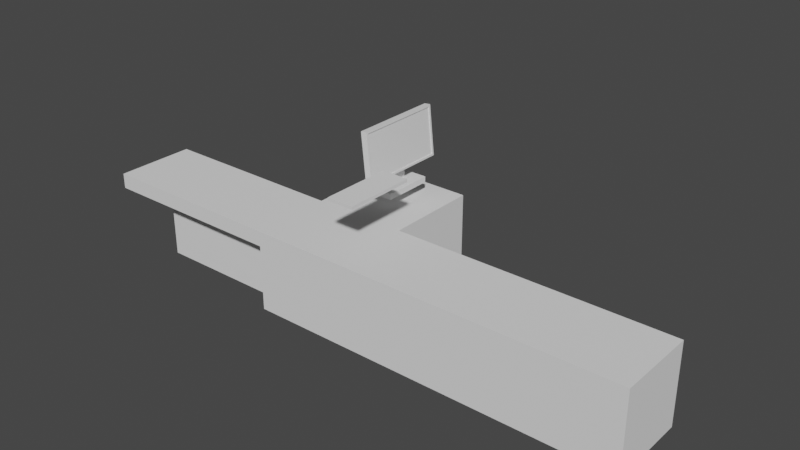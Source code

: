 # Source: ambiente.blend  (saved by Blender 2.92.15; exported with 4.5.12 LTS)
import bpy
from mathutils import Matrix  # noqa: F401  (used for matrix-valued properties, if any)

bpy.ops.wm.read_factory_settings(use_empty=True)
scene = bpy.context.scene
scene.name = 'Scene'

# ---- collections
col_collection = bpy.data.collections.new('Collection'); scene.collection.children.link(col_collection)

# ---- world
world_world = bpy.data.worlds.new('World'); scene.world = world_world
world_world.use_nodes = True; world_world.node_tree.nodes.clear()
_N = world_world.node_tree.nodes; _L = world_world.node_tree.links
n0 = _N.new('ShaderNodeOutputWorld'); n0.name = 'World Output'; n0.location = (300, 300)
n1 = _N.new('ShaderNodeBackground'); n1.name = 'Background'; n1.location = (10, 300)
n1.inputs[0].default_value = (0.05088, 0.05088, 0.05088, 1.0)
_L.new(n1.outputs[0], n0.inputs[0])
n0.is_active_output = True
world_world.color = (0.05088, 0.05088, 0.05088)
world_world.use_sun_shadow = False
world_world.sun_shadow_jitter_overblur = 0.0

# ---- meshes
me_table = bpy.data.meshes.new('Table')
me_table.from_pydata([(-0.5022, -0.6, 0.373), (-0.6, -0.6, 0.6), (-0.5022, 0.6, 0.373), (-0.6, 0.6, 0.6), (0.0, 0.6, -0.6), (0.0, 0.6, 0.6), (0.0, -0.6, -0.6), (0.0, -0.6, 0.6), (-0.1978, 0.6, -0.6), (-0.1978, -0.6, 0.6), (-0.1978, 0.6, 0.6), (-0.1978, -0.6, -0.6), (-0.1978, 2.016, 0.6), (0.0, 2.016, 0.6), (0.0, 2.016, -0.6), (-0.1978, 2.016, -0.6), (-0.6, -0.6, 0.373), (-0.6, 0.6, 0.373), (0.0, -0.6, 0.373), (0.0, 0.6, 0.373), (-0.1978, 0.6, 0.373), (-0.1978, -0.6, 0.373), (0.0, 2.016, 0.373), (-0.1978, 2.016, 0.373), (0.5802, -0.6, -0.6), (-0.5022, -0.6, 0.6), (-0.5022, 0.6, 0.6), (-0.5022, -0.3, -0.6), (-0.5022, 0.0, 0.373), (-0.6, 0.0, 0.6), (0.0, 0.0, 0.6), (0.0, 0.0, -0.6), (-0.1978, 0.0, -0.6), (-0.1978, 0.0, 0.6), (-0.6, 0.0, 0.373), (-0.5022, 0.0, -0.6), (-0.5022, 0.0, 0.6), (-0.5022, -0.3, 0.373), (0.0, -0.3, 0.6), (0.0, -0.3, -0.6), (-0.1978, -0.3, -0.6), (-0.1978, -0.3, 0.6), (-0.5022, -0.3, 0.6), (-0.6, -0.3, 0.6), (-0.6, -0.3, 0.373), (-0.6, 0.3, 0.6), (-0.6, 0.3, 0.373), (-0.5022, 0.3, 0.373), (0.0, 0.3, 0.6), (0.0, 0.3, -0.6), (-0.1978, 0.3, -0.6), (-0.1978, 0.3, 0.6), (-0.5022, 0.3, -0.6), (-0.5022, 0.3, 0.6), (-0.1978, -0.3062, 0.373), (0.5802, 0.6, -0.6), (0.5802, -0.6, 0.6), (-0.1978, 0.3033, 0.373), (0.5802, 0.6, 0.6), (0.5802, -0.6, 0.373), (0.5802, 0.6, 0.373), (0.5802, 0.0, 0.6), (0.5802, 0.0, -0.6), (0.5802, -0.3, 0.6), (0.5802, -0.3, -0.6), (0.5802, 0.3, -0.6), (0.5802, 0.3, 0.6), (0.0, -0.6, -0.3964), (0.0, 0.6, -0.3964), (-0.1978, -0.3013, -0.3964), (-0.1978, 0.6, -0.3964), (-0.1978, -0.6, -0.3964), (0.0, 2.016, -0.3964), (-0.1978, 2.016, -0.3964), (-0.5022, 0.0, -0.3964), (-0.1978, 0.3007, -0.3964), (-0.5022, 0.3, -0.3964), (-0.5022, -0.3, -0.3964), (0.5802, 0.6, -0.3964), (0.5802, -0.6, -0.3964), (0.5802, -0.3, -0.3964), (0.5802, 0.0, -0.3964), (0.5802, 0.3, -0.3964), (0.5802, 0.0, 0.373), (0.5802, 0.3, 0.373), (0.5802, -0.3, 0.373)], [(58, 78), (79, 56)], [(46, 45, 3, 17), (0, 25, 1, 16), (42, 43, 1, 25), (63, 38, 7, 56), (40, 39, 6, 11), (59, 56, 7, 18), (4, 8, 15, 14), (2, 26, 10, 20), (38, 41, 9, 7), (18, 7, 9, 21), (23, 12, 13, 22), (68, 4, 14, 72), (10, 5, 13, 12), (20, 10, 12, 23), (70, 20, 23, 73), (5, 19, 22, 13), (73, 23, 22, 72), (67, 18, 21, 71), (79, 59, 18, 67), (47, 46, 17, 2), (21, 0, 37, 54), (17, 3, 26, 2), (41, 42, 25, 9), (21, 9, 25, 0), (51, 53, 36, 33), (76, 52, 35, 74), (37, 44, 34, 28), (48, 51, 33, 30), (52, 50, 32, 35), (50, 49, 31, 32), (66, 48, 30, 61), (53, 45, 29, 36), (44, 43, 29, 34), (16, 1, 43, 44), (0, 16, 44, 37), (33, 36, 42, 41), (74, 35, 27, 77), (30, 33, 41, 38), (35, 32, 40, 27), (32, 31, 39, 40), (61, 30, 38, 63), (36, 29, 43, 42), (26, 3, 45, 53), (58, 5, 48, 66), (8, 4, 49, 50), (4, 55, 65, 49), (5, 10, 51, 48), (31, 62, 64, 39), (10, 26, 53, 51), (28, 34, 46, 47), (34, 29, 45, 46), (69, 54, 37, 77), (71, 21, 54, 69), (76, 47, 57, 75), (2, 20, 57, 47), (70, 8, 50, 75), (49, 65, 62, 31), (68, 19, 60, 78), (39, 64, 24, 6), (19, 5, 58, 60), (4, 68, 78, 55), (20, 70, 75, 57), (52, 76, 75, 50), (11, 71, 69, 40), (40, 69, 77, 27), (28, 74, 77, 37), (47, 76, 74, 28), (24, 79, 67, 6), (6, 67, 71, 11), (15, 73, 72, 14), (8, 70, 73, 15), (19, 68, 72, 22), (79, 24, 64, 80), (85, 83, 61, 63), (83, 84, 66, 61), (82, 65, 55, 78), (84, 82, 78, 60), (62, 65, 82, 81), (64, 62, 81, 80), (59, 79, 80, 85), (56, 59, 85, 63), (66, 84, 60, 58), (81, 82, 84, 83), (80, 81, 83, 85)])
_uv = me_table.uv_layers.new(name='UVMap')
_uv.uv.foreach_set('vector', [0.5777, 0.1875, 0.625, 0.1875, 0.625, 0.25, 0.5777, 0.25, 0.5777, 0.9796, 0.625, 0.9796, 0.625, 1.0, 0.5777, 1.0, 0.8546, 0.6875, 0.875, 0.6875, 0.875, 0.75, 0.8546, 0.75, 0.7024, 0.6875, 0.75, 0.6875, 0.75, 0.75, 0.7024, 0.75, 0.2088, 0.6875, 0.25, 0.6875, 0.25, 0.75, 0.2088, 0.75, 0.5777, 0.8274, 0.625, 0.8274, 0.625, 0.875, 0.5777, 0.875, 0.25, 0.5, 0.2088, 0.5, 0.2088, 0.5, 0.25, 0.5, 0.5777, 0.2704, 0.625, 0.2704, 0.625, 0.3338, 0.5777, 0.3338, 0.75, 0.6875, 0.7912, 0.6875, 0.7912, 0.75, 0.75, 0.75, 0.5777, 0.875, 0.625, 0.875, 0.625, 0.9162, 0.5777, 0.9162, 0.5777, 0.3338, 0.625, 0.3338, 0.625, 0.375, 0.5777, 0.375, 0.4174, 0.375, 0.375, 0.375, 0.375, 0.375, 0.4174, 0.375, 0.7912, 0.5, 0.75, 0.5, 0.75, 0.5, 0.7912, 0.5, 0.5777, 0.3338, 0.625, 0.3338, 0.625, 0.3338, 0.5777, 0.3338, 0.4174, 0.3338, 0.5777, 0.3338, 0.5777, 0.3338, 0.4174, 0.3338, 0.625, 0.375, 0.5777, 0.375, 0.5777, 0.375, 0.625, 0.375, 0.4174, 0.3338, 0.5777, 0.3338, 0.5777, 0.375, 0.4174, 0.375, 0.4174, 0.875, 0.5777, 0.875, 0.5777, 0.9162, 0.4174, 0.9162, 0.4174, 0.8274, 0.5777, 0.8274, 0.5777, 0.875, 0.4174, 0.875, 0.375, 0.1875, 0.5777, 0.1875, 0.5777, 0.25, 0.375, 0.25, 0.5777, 0.9162, 0.5777, 0.9796, 0.5777, 0.9796, 0.5777, 0.9162, 0.5777, 0.25, 0.625, 0.25, 0.625, 0.2704, 0.5777, 0.2704, 0.7912, 0.6875, 0.8546, 0.6875, 0.8546, 0.75, 0.7912, 0.75, 0.5777, 0.9162, 0.625, 0.9162, 0.625, 0.9796, 0.5777, 0.9796, 0.7912, 0.5625, 0.8546, 0.5625, 0.8546, 0.625, 0.7912, 0.625, 0.1411, 0.5625, 0.1454, 0.5625, 0.1454, 0.625, 0.1411, 0.625, 0.375, 0.0625, 0.5777, 0.0625, 0.5777, 0.125, 0.375, 0.125, 0.75, 0.5625, 0.7912, 0.5625, 0.7912, 0.625, 0.75, 0.625, 0.1454, 0.5625, 0.2088, 0.5625, 0.2088, 0.625, 0.1454, 0.625, 0.2088, 0.5625, 0.25, 0.5625, 0.25, 0.625, 0.2088, 0.625, 0.7024, 0.5625, 0.75, 0.5625, 0.75, 0.625, 0.7024, 0.625, 0.8546, 0.5625, 0.875, 0.5625, 0.875, 0.625, 0.8546, 0.625, 0.5777, 0.0625, 0.625, 0.0625, 0.625, 0.125, 0.5777, 0.125, 0.5777, 0.0, 0.625, 0.0, 0.625, 0.0625, 0.5777, 0.0625, 0.375, 0.0, 0.5777, 0.0, 0.5777, 0.0625, 0.375, 0.0625, 0.7912, 0.625, 0.8546, 0.625, 0.8546, 0.6875, 0.7912, 0.6875, 0.1411, 0.625, 0.1454, 0.625, 0.1454, 0.6875, 0.1411, 0.6875, 0.75, 0.625, 0.7912, 0.625, 0.7912, 0.6875, 0.75, 0.6875, 0.1454, 0.625, 0.2088, 0.625, 0.2088, 0.6875, 0.1454, 0.6875, 0.2088, 0.625, 0.25, 0.625, 0.25, 0.6875, 0.2088, 0.6875, 0.7024, 0.625, 0.75, 0.625, 0.75, 0.6875, 0.7024, 0.6875, 0.8546, 0.625, 0.875, 0.625, 0.875, 0.6875, 0.8546, 0.6875, 0.8546, 0.5, 0.875, 0.5, 0.875, 0.5625, 0.8546, 0.5625, 0.7024, 0.5, 0.75, 0.5, 0.75, 0.5625, 0.7024, 0.5625, 0.2088, 0.5, 0.25, 0.5, 0.25, 0.5625, 0.2088, 0.5625, 0.25, 0.5, 0.2976, 0.5, 0.2976, 0.5625, 0.25, 0.5625, 0.75, 0.5, 0.7912, 0.5, 0.7912, 0.5625, 0.75, 0.5625, 0.25, 0.625, 0.2976, 0.625, 0.2976, 0.6875, 0.25, 0.6875, 0.7912, 0.5, 0.8546, 0.5, 0.8546, 0.5625, 0.7912, 0.5625, 0.375, 0.125, 0.5777, 0.125, 0.5777, 0.1875, 0.375, 0.1875, 0.5777, 0.125, 0.625, 0.125, 0.625, 0.1875, 0.5777, 0.1875, 0.4174, 0.9162, 0.5777, 0.9162, 0.5777, 0.9796, 0.4174, 0.9796, 0.4174, 0.9162, 0.5777, 0.9162, 0.5777, 0.9162, 0.4174, 0.9162, 0.4174, 0.2704, 0.5777, 0.2704, 0.5777, 0.3338, 0.4174, 0.3338, 0.5777, 0.2704, 0.5777, 0.3338, 0.5777, 0.3338, 0.5777, 0.2704, 0.4174, 0.3338, 0.375, 0.3338, 0.375, 0.3338, 0.4174, 0.3338, 0.25, 0.5625, 0.2976, 0.5625, 0.2976, 0.625, 0.25, 0.625, 0.4174, 0.375, 0.5777, 0.375, 0.5777, 0.4226, 0.4174, 0.4226, 0.25, 0.6875, 0.2976, 0.6875, 0.2976, 0.75, 0.25, 0.75, 0.5777, 0.375, 0.625, 0.375, 0.625, 0.4226, 0.5777, 0.4226, 0.375, 0.375, 0.4174, 0.375, 0.4174, 0.4226, 0.375, 0.4226, 0.5777, 0.3338, 0.4174, 0.3338, 0.4174, 0.3338, 0.5777, 0.3338, 0.375, 0.2704, 0.4174, 0.2704, 0.4174, 0.3338, 0.375, 0.3338, 0.375, 0.9162, 0.4174, 0.9162, 0.4174, 0.9162, 0.375, 0.9162, 0.375, 0.9162, 0.4174, 0.9162, 0.4174, 0.9796, 0.375, 0.9796, 0.125, 0.625, 0.1411, 0.625, 0.1411, 0.6875, 0.125, 0.6875, 0.125, 0.5625, 0.1411, 0.5625, 0.1411, 0.625, 0.125, 0.625, 0.375, 0.8274, 0.4174, 0.8274, 0.4174, 0.875, 0.375, 0.875, 0.375, 0.875, 0.4174, 0.875, 0.4174, 0.9162, 0.375, 0.9162, 0.375, 0.3338, 0.4174, 0.3338, 0.4174, 0.375, 0.375, 0.375, 0.375, 0.3338, 0.4174, 0.3338, 0.4174, 0.3338, 0.375, 0.3338, 0.5777, 0.375, 0.4174, 0.375, 0.4174, 0.375, 0.5777, 0.375, 0.3673, 0.75, 0.2976, 0.75, 0.2976, 0.6875, 0.3673, 0.6875, 0.6019, 0.6875, 0.6019, 0.625, 0.7024, 0.625, 0.7024, 0.6875, 0.6019, 0.625, 0.6019, 0.5625, 0.7024, 0.5625, 0.7024, 0.625, 0.3673, 0.5625, 0.2976, 0.5625, 0.2976, 0.5, 0.3673, 0.5, 0.6019, 0.5625, 0.3673, 0.5625, 0.3673, 0.5, 0.6019, 0.5, 0.2976, 0.625, 0.2976, 0.5625, 0.3673, 0.5625, 0.3673, 0.625, 0.2976, 0.6875, 0.2976, 0.625, 0.3673, 0.625, 0.3673, 0.6875, 0.6019, 0.75, 0.3673, 0.75, 0.3673, 0.6875, 0.6019, 0.6875, 0.7024, 0.75, 0.6019, 0.75, 0.6019, 0.6875, 0.7024, 0.6875, 0.7024, 0.5625, 0.6019, 0.5625, 0.6019, 0.5, 0.7024, 0.5, 0.3673, 0.625, 0.3673, 0.5625, 0.6019, 0.5625, 0.6019, 0.625, 0.3673, 0.6875, 0.3673, 0.625, 0.6019, 0.625, 0.6019, 0.6875])
me_table.use_remesh_fix_poles = True
me_table.use_remesh_preserve_attributes = False
me_table.use_mirror_vertex_groups = False
me_table.update()
me_monitor = bpy.data.meshes.new('Monitor')
me_monitor.from_pydata([(-0.2608, -0.3755, -0.6), (-0.2608, -0.3755, -0.5127), (-0.2608, 0.3755, -0.6), (-0.2608, 0.3755, -0.5127), (0.2608, -0.3755, -0.6), (0.2608, -0.3755, -0.5127), (0.2608, 0.3755, -0.6), (0.2608, 0.3755, -0.5127), (-5.96e-08, 0.3755, -0.6), (-5.96e-08, 0.3755, -0.5127), (-5.96e-08, -0.3755, -0.6), (-5.96e-08, -0.3755, -0.5127), (-0.05522, 0.3755, -0.6), (-0.05522, -0.3755, -0.5127), (-0.05522, 0.3755, -0.5127), (-0.05522, -0.3755, -0.6), (0.03861, 0.3755, -0.5127), (0.03861, -0.3755, -0.6), (0.03861, 0.3755, -0.6), (0.03861, -0.3755, -0.5127), (-0.2608, 0.0004659, -0.6), (-0.2608, 0.0004659, -0.5127), (0.2608, 0.0004659, -0.6), (0.2608, 0.0004659, -0.5127), (0.004561, -0.6698, 0.4309), (-5.96e-08, 0.0004659, -0.6), (-0.05522, 0.0004659, -0.6), (-0.05522, 0.0004659, -0.5127), (0.03861, 0.0004659, -0.5127), (0.03861, 0.0004659, -0.6), (-0.2608, -0.1875, -0.6), (0.2608, -0.1875, -0.5127), (-5.96e-08, -0.1875, -0.5127), (-5.96e-08, -0.1875, -0.6), (-0.05522, -0.1875, -0.6), (-0.05522, -0.1875, -0.5127), (0.03861, -0.1875, -0.5127), (0.03861, -0.1875, -0.6), (-0.2608, -0.1875, -0.5127), (0.2608, -0.1875, -0.6), (-0.2608, 0.188, -0.5127), (0.2608, 0.188, -0.6), (-0.2608, 0.188, -0.6), (0.2608, 0.188, -0.5127), (-5.96e-08, 0.188, -0.5127), (-5.96e-08, 0.188, -0.6), (-0.05522, 0.188, -0.6), (-0.05522, 0.188, -0.5127), (0.03861, 0.188, -0.5127), (0.03861, 0.188, -0.6), (-5.96e-08, 0.188, 0.1224), (-5.96e-08, 0.0004659, 0.1224), (-0.05522, 0.188, 0.1224), (-0.05522, 0.0004659, 0.1224), (0.03861, 0.188, 0.1224), (0.03861, 0.0004659, 0.1224), (-5.96e-08, -0.1875, 0.1224), (-0.05522, -0.1875, 0.1224), (0.03861, -0.1875, 0.1224), (0.08182, -0.6698, -0.3174), (0.004561, 0.6711, 0.4309), (0.08182, 0.6711, -0.3174), (0.1023, -0.6402, 0.4113), (0.1735, -0.6402, -0.2783), (0.1023, 0.6415, 0.4113), (0.1735, 0.6415, -0.2783), (0.004561, 0.000653, 0.4309), (0.08182, 0.000653, -0.3174), (0.1023, 0.000653, 0.4113), (0.1735, 0.000653, -0.2783), (0.1765, 0.6711, -0.3077), (0.09923, 0.6711, 0.4407), (0.09923, 0.000653, 0.4407), (0.1765, 0.000653, -0.3077), (0.1765, -0.6698, -0.3077), (0.09923, -0.6698, 0.4407), (0.1602, 0.000653, -0.2796), (0.08904, 0.000653, 0.4099), (0.1602, 0.6415, -0.2796), (0.08904, 0.6415, 0.4099), (0.1602, -0.6402, -0.2796), (0.08904, -0.6402, 0.4099)], [], [(42, 40, 3, 2), (18, 16, 7, 6), (39, 31, 5, 4), (15, 13, 1, 0), (37, 39, 4, 17), (35, 38, 1, 13), (36, 32, 11, 19), (34, 33, 10, 15), (17, 19, 11, 10), (12, 14, 9, 8), (2, 3, 14, 12), (30, 34, 15, 0), (32, 35, 13, 11), (10, 11, 13, 15), (4, 5, 19, 17), (31, 36, 19, 5), (33, 37, 17, 10), (8, 9, 16, 18), (45, 49, 29, 25), (43, 48, 28, 23), (48, 44, 50, 54), (42, 46, 26, 20), (46, 45, 25, 26), (35, 32, 56, 57), (47, 40, 21, 27), (49, 41, 22, 29), (41, 43, 23, 22), (30, 38, 21, 20), (0, 1, 38, 30), (25, 29, 37, 33), (23, 28, 36, 31), (36, 28, 55, 58), (20, 26, 34, 30), (26, 25, 33, 34), (28, 48, 54, 55), (27, 21, 38, 35), (29, 22, 39, 37), (22, 23, 31, 39), (6, 7, 43, 41), (18, 6, 41, 49), (14, 3, 40, 47), (16, 9, 44, 48), (12, 8, 45, 46), (2, 12, 46, 42), (9, 14, 47, 44), (7, 16, 48, 43), (8, 18, 49, 45), (20, 21, 40, 42), (50, 52, 53, 51), (54, 50, 51, 55), (51, 53, 57, 56), (55, 51, 56, 58), (47, 27, 53, 52), (32, 36, 58, 56), (27, 35, 57, 53), (44, 47, 52, 50), (66, 67, 61, 60), (60, 61, 70, 71), (65, 69, 76, 78), (75, 74, 59, 24), (66, 72, 75, 24), (73, 67, 59, 74), (70, 61, 67, 73), (60, 71, 72, 66), (64, 65, 78, 79), (24, 59, 67, 66), (65, 64, 71, 70), (64, 68, 72, 71), (63, 69, 73, 74), (62, 63, 74, 75), (68, 62, 75, 72), (69, 65, 70, 73), (77, 76, 80, 81), (79, 78, 76, 77), (63, 62, 81, 80), (68, 64, 79, 77), (62, 68, 77, 81), (69, 63, 80, 76)])
_uv = me_monitor.uv_layers.new(name='UVMap')
_uv.uv.foreach_set('vector', [0.375, 0.1876, 0.625, 0.1876, 0.625, 0.25, 0.375, 0.25, 0.375, 0.3935, 0.625, 0.3935, 0.625, 0.5, 0.375, 0.5, 0.375, 0.6874, 0.625, 0.6874, 0.625, 0.75, 0.375, 0.75, 0.375, 0.9015, 0.625, 0.9015, 0.625, 1.0, 0.375, 1.0, 0.2685, 0.6874, 0.375, 0.6874, 0.375, 0.75, 0.2685, 0.75, 0.7765, 0.6874, 0.875, 0.6874, 0.875, 0.75, 0.7765, 0.75, 0.7315, 0.6874, 0.75, 0.6874, 0.75, 0.75, 0.7315, 0.75, 0.2235, 0.6874, 0.25, 0.6874, 0.25, 0.75, 0.2235, 0.75, 0.375, 0.8565, 0.625, 0.8565, 0.625, 0.875, 0.375, 0.875, 0.375, 0.3485, 0.625, 0.3485, 0.625, 0.375, 0.375, 0.375, 0.375, 0.25, 0.625, 0.25, 0.625, 0.3485, 0.375, 0.3485, 0.125, 0.6874, 0.2235, 0.6874, 0.2235, 0.75, 0.125, 0.75, 0.75, 0.6874, 0.7765, 0.6874, 0.7765, 0.75, 0.75, 0.75, 0.375, 0.875, 0.625, 0.875, 0.625, 0.9015, 0.375, 0.9015, 0.375, 0.75, 0.625, 0.75, 0.625, 0.8565, 0.375, 0.8565, 0.625, 0.6874, 0.7315, 0.6874, 0.7315, 0.75, 0.625, 0.75, 0.25, 0.6874, 0.2685, 0.6874, 0.2685, 0.75, 0.25, 0.75, 0.375, 0.375, 0.625, 0.375, 0.625, 0.3935, 0.375, 0.3935, 0.25, 0.5624, 0.2685, 0.5624, 0.2685, 0.6248, 0.25, 0.6248, 0.625, 0.5624, 0.7315, 0.5624, 0.7315, 0.6248, 0.625, 0.6248, 0.7315, 0.5624, 0.75, 0.5624, 0.75, 0.5624, 0.7315, 0.5624, 0.125, 0.5624, 0.2235, 0.5624, 0.2235, 0.6248, 0.125, 0.6248, 0.2235, 0.5624, 0.25, 0.5624, 0.25, 0.6248, 0.2235, 0.6248, 0.7765, 0.6874, 0.75, 0.6874, 0.75, 0.6874, 0.7765, 0.6874, 0.7765, 0.5624, 0.875, 0.5624, 0.875, 0.6248, 0.7765, 0.6248, 0.2685, 0.5624, 0.375, 0.5624, 0.375, 0.6248, 0.2685, 0.6248, 0.375, 0.5624, 0.625, 0.5624, 0.625, 0.6248, 0.375, 0.6248, 0.375, 0.06258, 0.625, 0.06258, 0.625, 0.1252, 0.375, 0.1252, 0.375, 0.0, 0.625, 0.0, 0.625, 0.06258, 0.375, 0.06258, 0.25, 0.6248, 0.2685, 0.6248, 0.2685, 0.6874, 0.25, 0.6874, 0.625, 0.6248, 0.7315, 0.6248, 0.7315, 0.6874, 0.625, 0.6874, 0.7315, 0.6874, 0.7315, 0.6248, 0.7315, 0.6248, 0.7315, 0.6874, 0.125, 0.6248, 0.2235, 0.6248, 0.2235, 0.6874, 0.125, 0.6874, 0.2235, 0.6248, 0.25, 0.6248, 0.25, 0.6874, 0.2235, 0.6874, 0.7315, 0.6248, 0.7315, 0.5624, 0.7315, 0.5624, 0.7315, 0.6248, 0.7765, 0.6248, 0.875, 0.6248, 0.875, 0.6874, 0.7765, 0.6874, 0.2685, 0.6248, 0.375, 0.6248, 0.375, 0.6874, 0.2685, 0.6874, 0.375, 0.6248, 0.625, 0.6248, 0.625, 0.6874, 0.375, 0.6874, 0.375, 0.5, 0.625, 0.5, 0.625, 0.5624, 0.375, 0.5624, 0.2685, 0.5, 0.375, 0.5, 0.375, 0.5624, 0.2685, 0.5624, 0.7765, 0.5, 0.875, 0.5, 0.875, 0.5624, 0.7765, 0.5624, 0.7315, 0.5, 0.75, 0.5, 0.75, 0.5624, 0.7315, 0.5624, 0.2235, 0.5, 0.25, 0.5, 0.25, 0.5624, 0.2235, 0.5624, 0.125, 0.5, 0.2235, 0.5, 0.2235, 0.5624, 0.125, 0.5624, 0.75, 0.5, 0.7765, 0.5, 0.7765, 0.5624, 0.75, 0.5624, 0.625, 0.5, 0.7315, 0.5, 0.7315, 0.5624, 0.625, 0.5624, 0.25, 0.5, 0.2685, 0.5, 0.2685, 0.5624, 0.25, 0.5624, 0.375, 0.1252, 0.625, 0.1252, 0.625, 0.1876, 0.375, 0.1876, 0.75, 0.5624, 0.7765, 0.5624, 0.7765, 0.6248, 0.75, 0.6248, 0.7315, 0.5624, 0.75, 0.5624, 0.75, 0.6248, 0.7315, 0.6248, 0.75, 0.6248, 0.7765, 0.6248, 0.7765, 0.6874, 0.75, 0.6874, 0.7315, 0.6248, 0.75, 0.6248, 0.75, 0.6874, 0.7315, 0.6874, 0.7765, 0.5624, 0.7765, 0.6248, 0.7765, 0.6248, 0.7765, 0.5624, 0.75, 0.6874, 0.7315, 0.6874, 0.7315, 0.6874, 0.75, 0.6874, 0.7765, 0.6248, 0.7765, 0.6874, 0.7765, 0.6874, 0.7765, 0.6248, 0.75, 0.5624, 0.7765, 0.5624, 0.7765, 0.5624, 0.75, 0.5624, 0.375, 0.125, 0.625, 0.125, 0.625, 0.25, 0.375, 0.25, 0.375, 0.25, 0.625, 0.25, 0.625, 0.5, 0.375, 0.5, 0.6152, 0.5055, 0.6152, 0.625, 0.6152, 0.625, 0.6152, 0.5055, 0.375, 0.75, 0.625, 0.75, 0.625, 1.0, 0.375, 1.0, 0.125, 0.625, 0.375, 0.625, 0.375, 0.75, 0.125, 0.75, 0.625, 0.625, 0.875, 0.625, 0.875, 0.75, 0.625, 0.75, 0.625, 0.5, 0.875, 0.5, 0.875, 0.625, 0.625, 0.625, 0.125, 0.5, 0.375, 0.5, 0.375, 0.625, 0.125, 0.625, 0.3848, 0.5055, 0.6152, 0.5055, 0.6152, 0.5055, 0.3848, 0.5055, 0.375, 0.0, 0.625, 0.0, 0.625, 0.125, 0.375, 0.125, 0.6152, 0.5055, 0.3848, 0.5055, 0.375, 0.5, 0.625, 0.5, 0.3848, 0.5055, 0.3848, 0.625, 0.375, 0.625, 0.375, 0.5, 0.6152, 0.7445, 0.6152, 0.625, 0.625, 0.625, 0.625, 0.75, 0.3848, 0.7445, 0.6152, 0.7445, 0.625, 0.75, 0.375, 0.75, 0.3848, 0.625, 0.3848, 0.7445, 0.375, 0.75, 0.375, 0.625, 0.6152, 0.625, 0.6152, 0.5055, 0.625, 0.5, 0.625, 0.625, 0.3848, 0.625, 0.6152, 0.625, 0.6152, 0.7445, 0.3848, 0.7445, 0.3848, 0.5055, 0.6152, 0.5055, 0.6152, 0.625, 0.3848, 0.625, 0.6152, 0.7445, 0.3848, 0.7445, 0.3848, 0.7445, 0.6152, 0.7445, 0.3848, 0.625, 0.3848, 0.5055, 0.3848, 0.5055, 0.3848, 0.625, 0.3848, 0.7445, 0.3848, 0.625, 0.3848, 0.625, 0.3848, 0.7445, 0.6152, 0.625, 0.6152, 0.7445, 0.6152, 0.7445, 0.6152, 0.625])
me_monitor.use_remesh_fix_poles = True
me_monitor.use_remesh_preserve_attributes = False
me_monitor.use_mirror_vertex_groups = False
me_monitor.update()
me_keyboard = bpy.data.meshes.new('Keyboard')
me_keyboard.from_pydata([(-0.6, -0.6, -0.6), (-0.6, -0.6, 0.6), (-0.6, 0.6, -0.6), (-0.6, 0.6, 0.6), (0.6, -0.6, -0.6), (0.6, -0.6, 0.6), (0.6, 0.6, -0.6), (0.6, 0.6, 0.6)], [], [(0, 1, 3, 2), (2, 3, 7, 6), (6, 7, 5, 4), (4, 5, 1, 0), (2, 6, 4, 0), (7, 3, 1, 5)])
_uv = me_keyboard.uv_layers.new(name='UVMap')
_uv.uv.foreach_set('vector', [0.375, 0.0, 0.625, 0.0, 0.625, 0.25, 0.375, 0.25, 0.375, 0.25, 0.625, 0.25, 0.625, 0.5, 0.375, 0.5, 0.375, 0.5, 0.625, 0.5, 0.625, 0.75, 0.375, 0.75, 0.375, 0.75, 0.625, 0.75, 0.625, 1.0, 0.375, 1.0, 0.125, 0.5, 0.375, 0.5, 0.375, 0.75, 0.125, 0.75, 0.625, 0.5, 0.875, 0.5, 0.875, 0.75, 0.625, 0.75])
me_keyboard.use_remesh_fix_poles = True
me_keyboard.use_remesh_preserve_attributes = False
me_keyboard.use_mirror_vertex_groups = False
me_keyboard.update()

# ---- objects
ob_table = bpy.data.objects.new('Table', me_table)
ob_monitor = bpy.data.objects.new('Monitor', me_monitor)
ob_keyboard = bpy.data.objects.new('Keyboard', me_keyboard)

# ---- transforms, parenting, visibility, modifiers, constraints
ob_table.location = (-1.3e-17, -0.0001268, 0.5993)
ob_table.scale = (7.126, 1.0, 1.0)
ob_table.lineart.crease_threshold = 0.0
ob_monitor.location = (-0.6849, 1.309, 1.994)
ob_monitor.lineart.crease_threshold = 0.0
ob_keyboard.location = (0.0, 0.0, 2.018)
ob_keyboard.scale = (0.3384, 0.8742, 0.03796)
ob_keyboard.lineart.crease_threshold = 0.0

# ---- collection membership
col_collection.objects.link(ob_table)
col_collection.objects.link(ob_monitor)
col_collection.objects.link(ob_keyboard)

# ---- scene / render settings (as saved in the file)
scene.frame_start = 1; scene.frame_end = 250; scene.frame_set(1)
scene.render.engine = 'BLENDER_EEVEE_NEXT'
scene.cycles.use_denoising = False
scene.cycles.samples = 128
scene.cycles.sampling_pattern = 'TABULATED_SOBOL'
scene.cycles.use_adaptive_sampling = False
scene.cycles.use_light_tree = False
scene.view_settings.view_transform = 'Filmic'
bpy.context.view_layer.update()

# ---- added for rendering (the .blend has no active camera and no usable light): camera, sun
cam_auto = bpy.data.cameras.new('AutoCamera')
cam_auto.lens = 50.0
cam_auto.sensor_width = 36.0
cam_auto.clip_end = 1000.0
ob_auto_camera = bpy.data.objects.new('AutoCamera', cam_auto)
scene.collection.objects.link(ob_auto_camera)
ob_auto_camera.location = (8.3846, -9.43824, 7.98083)
ob_auto_camera.rotation_euler = (1.09748, -7.21219e-08, 0.694738)
scene.camera = ob_auto_camera
light_auto_sun = bpy.data.lights.new('AutoSun', 'SUN')
light_auto_sun.energy = 3.0
light_auto_sun.angle = 0.0523599
ob_auto_sun = bpy.data.objects.new('AutoSun', light_auto_sun)
scene.collection.objects.link(ob_auto_sun)
ob_auto_sun.rotation_euler = (0.872665, 0.174533, 0.523599)
bpy.context.view_layer.update()

